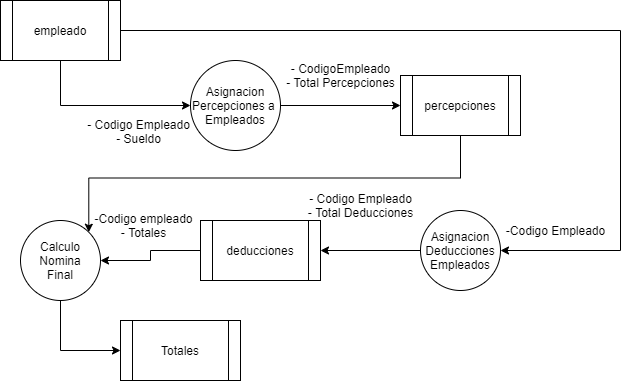

The diagram above was exported from draw.io. Its source (the exported page's mxGraphModel, read from the mxfile embedded in the PNG):
<mxGraphModel dx="868" dy="450" grid="1" gridSize="10" guides="1" tooltips="1" connect="1" arrows="1" fold="1" page="1" pageScale="1" pageWidth="827" pageHeight="1169" math="0" shadow="0">
  <root>
    <mxCell id="0" />
    <mxCell id="1" parent="0" />
    <mxCell id="9SQCnbzJrtvFr2yxK0hn-6" style="edgeStyle=orthogonalEdgeStyle;rounded=0;orthogonalLoop=1;jettySize=auto;html=1;exitX=1;exitY=0.5;exitDx=0;exitDy=0;entryX=0;entryY=0.5;entryDx=0;entryDy=0;" edge="1" parent="1" source="9SQCnbzJrtvFr2yxK0hn-1" target="9SQCnbzJrtvFr2yxK0hn-5">
      <mxGeometry relative="1" as="geometry" />
    </mxCell>
    <mxCell id="9SQCnbzJrtvFr2yxK0hn-1" value="Asignacion&lt;br&gt;Percepciones a&amp;nbsp;&lt;br&gt;Empleados" style="ellipse;whiteSpace=wrap;html=1;aspect=fixed;" vertex="1" parent="1">
      <mxGeometry x="310" y="120" width="90" height="90" as="geometry" />
    </mxCell>
    <mxCell id="9SQCnbzJrtvFr2yxK0hn-3" style="edgeStyle=orthogonalEdgeStyle;rounded=0;orthogonalLoop=1;jettySize=auto;html=1;exitX=0.5;exitY=1;exitDx=0;exitDy=0;" edge="1" parent="1" source="9SQCnbzJrtvFr2yxK0hn-2" target="9SQCnbzJrtvFr2yxK0hn-1">
      <mxGeometry relative="1" as="geometry" />
    </mxCell>
    <mxCell id="9SQCnbzJrtvFr2yxK0hn-11" style="edgeStyle=orthogonalEdgeStyle;rounded=0;orthogonalLoop=1;jettySize=auto;html=1;exitX=1;exitY=0.5;exitDx=0;exitDy=0;entryX=1;entryY=0.5;entryDx=0;entryDy=0;" edge="1" parent="1" source="9SQCnbzJrtvFr2yxK0hn-2" target="9SQCnbzJrtvFr2yxK0hn-8">
      <mxGeometry relative="1" as="geometry">
        <Array as="points">
          <mxPoint x="740" y="90" />
          <mxPoint x="740" y="310" />
        </Array>
      </mxGeometry>
    </mxCell>
    <mxCell id="9SQCnbzJrtvFr2yxK0hn-2" value="empleado" style="shape=process;whiteSpace=wrap;html=1;backgroundOutline=1;" vertex="1" parent="1">
      <mxGeometry x="120" y="60" width="120" height="60" as="geometry" />
    </mxCell>
    <mxCell id="9SQCnbzJrtvFr2yxK0hn-4" value="- Codigo Empleado&lt;br&gt;- Sueldo" style="text;html=1;align=center;verticalAlign=middle;resizable=0;points=[];autosize=1;" vertex="1" parent="1">
      <mxGeometry x="198" y="176" width="120" height="30" as="geometry" />
    </mxCell>
    <mxCell id="9SQCnbzJrtvFr2yxK0hn-18" style="edgeStyle=orthogonalEdgeStyle;rounded=0;orthogonalLoop=1;jettySize=auto;html=1;exitX=0.5;exitY=1;exitDx=0;exitDy=0;entryX=1;entryY=0;entryDx=0;entryDy=0;" edge="1" parent="1" source="9SQCnbzJrtvFr2yxK0hn-5" target="9SQCnbzJrtvFr2yxK0hn-15">
      <mxGeometry relative="1" as="geometry" />
    </mxCell>
    <mxCell id="9SQCnbzJrtvFr2yxK0hn-5" value="percepciones" style="shape=process;whiteSpace=wrap;html=1;backgroundOutline=1;" vertex="1" parent="1">
      <mxGeometry x="520" y="135" width="120" height="60" as="geometry" />
    </mxCell>
    <mxCell id="9SQCnbzJrtvFr2yxK0hn-7" value="- CodigoEmpleado&lt;br&gt;- Total Percepciones&lt;br&gt;" style="text;html=1;align=center;verticalAlign=middle;resizable=0;points=[];autosize=1;" vertex="1" parent="1">
      <mxGeometry x="400" y="120" width="120" height="30" as="geometry" />
    </mxCell>
    <mxCell id="9SQCnbzJrtvFr2yxK0hn-13" style="edgeStyle=orthogonalEdgeStyle;rounded=0;orthogonalLoop=1;jettySize=auto;html=1;exitX=0;exitY=0.5;exitDx=0;exitDy=0;entryX=1;entryY=0.5;entryDx=0;entryDy=0;" edge="1" parent="1" source="9SQCnbzJrtvFr2yxK0hn-8" target="9SQCnbzJrtvFr2yxK0hn-12">
      <mxGeometry relative="1" as="geometry" />
    </mxCell>
    <mxCell id="9SQCnbzJrtvFr2yxK0hn-8" value="Asignacion&lt;br&gt;Deducciones&lt;br&gt;Empleados" style="ellipse;whiteSpace=wrap;html=1;aspect=fixed;" vertex="1" parent="1">
      <mxGeometry x="540" y="270" width="80" height="80" as="geometry" />
    </mxCell>
    <mxCell id="9SQCnbzJrtvFr2yxK0hn-10" value="-Codigo Empleado" style="text;html=1;align=center;verticalAlign=middle;resizable=0;points=[];autosize=1;" vertex="1" parent="1">
      <mxGeometry x="620" y="280" width="110" height="20" as="geometry" />
    </mxCell>
    <mxCell id="9SQCnbzJrtvFr2yxK0hn-16" style="edgeStyle=orthogonalEdgeStyle;rounded=0;orthogonalLoop=1;jettySize=auto;html=1;exitX=0;exitY=0.5;exitDx=0;exitDy=0;" edge="1" parent="1" source="9SQCnbzJrtvFr2yxK0hn-12" target="9SQCnbzJrtvFr2yxK0hn-15">
      <mxGeometry relative="1" as="geometry" />
    </mxCell>
    <mxCell id="9SQCnbzJrtvFr2yxK0hn-12" value="deducciones" style="shape=process;whiteSpace=wrap;html=1;backgroundOutline=1;" vertex="1" parent="1">
      <mxGeometry x="320" y="280" width="120" height="60" as="geometry" />
    </mxCell>
    <mxCell id="9SQCnbzJrtvFr2yxK0hn-14" value="- Codigo Empleado&lt;br&gt;- Total Deducciones" style="text;html=1;align=center;verticalAlign=middle;resizable=0;points=[];autosize=1;" vertex="1" parent="1">
      <mxGeometry x="420" y="250" width="120" height="30" as="geometry" />
    </mxCell>
    <mxCell id="9SQCnbzJrtvFr2yxK0hn-20" style="edgeStyle=orthogonalEdgeStyle;rounded=0;orthogonalLoop=1;jettySize=auto;html=1;exitX=0.5;exitY=1;exitDx=0;exitDy=0;entryX=0;entryY=0.5;entryDx=0;entryDy=0;" edge="1" parent="1" source="9SQCnbzJrtvFr2yxK0hn-15" target="9SQCnbzJrtvFr2yxK0hn-19">
      <mxGeometry relative="1" as="geometry" />
    </mxCell>
    <mxCell id="9SQCnbzJrtvFr2yxK0hn-15" value="Calculo&lt;br&gt;Nomina&lt;br&gt;Final" style="ellipse;whiteSpace=wrap;html=1;aspect=fixed;" vertex="1" parent="1">
      <mxGeometry x="140" y="280" width="80" height="80" as="geometry" />
    </mxCell>
    <mxCell id="9SQCnbzJrtvFr2yxK0hn-17" value="-Codigo empleado&lt;br&gt;- Totales" style="text;html=1;align=center;verticalAlign=middle;resizable=0;points=[];autosize=1;" vertex="1" parent="1">
      <mxGeometry x="208" y="270" width="110" height="30" as="geometry" />
    </mxCell>
    <mxCell id="9SQCnbzJrtvFr2yxK0hn-19" value="Totales" style="shape=process;whiteSpace=wrap;html=1;backgroundOutline=1;" vertex="1" parent="1">
      <mxGeometry x="240" y="380" width="120" height="60" as="geometry" />
    </mxCell>
  </root>
</mxGraphModel>